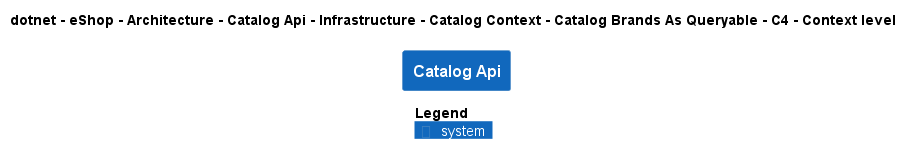

The diagram above was rendered by PlantUML. Its source (embedded in the PNG):
@startuml
!pragma layout smetana
!include ..\..\..\..\..\..\..\..\..\..\..\.c4s\C4_Context.puml

AddElementTag("c4interflow:lifecycle:new", $bgColor=green, $fontColor=#ffffff, $borderColor=green, $shadowing="False")
AddElementTag("c4interflow:lifecycle:changed", $bgColor=orange, $fontColor=#ffffff, $borderColor=orange, $shadowing="False")
AddElementTag("c4interflow:lifecycle:removed", $bgColor=red, $fontColor=#ffffff, $borderColor=red, $shadowing="False")

AddRelTag("c4interflow:lifecycle:new", $textColor=green, $lineColor=green)
AddRelTag("c4interflow:lifecycle:changed", $textColor=orange, $lineColor=orange)
AddRelTag("c4interflow:lifecycle:removed", $textColor=red, $lineColor=red)

SHOW_PERSON_PORTRAIT()
LAYOUT_TOP_DOWN()

skinparam linetype polyline

title dotnet - eShop - Architecture - Catalog Api - Infrastructure - Catalog Context - Catalog Brands As Queryable - C4 - Context level

System(dotnet.eShop.Architecture.SoftwareSystems.CatalogApi, "Catalog Api", "")



SHOW_LEGEND()
@enduml